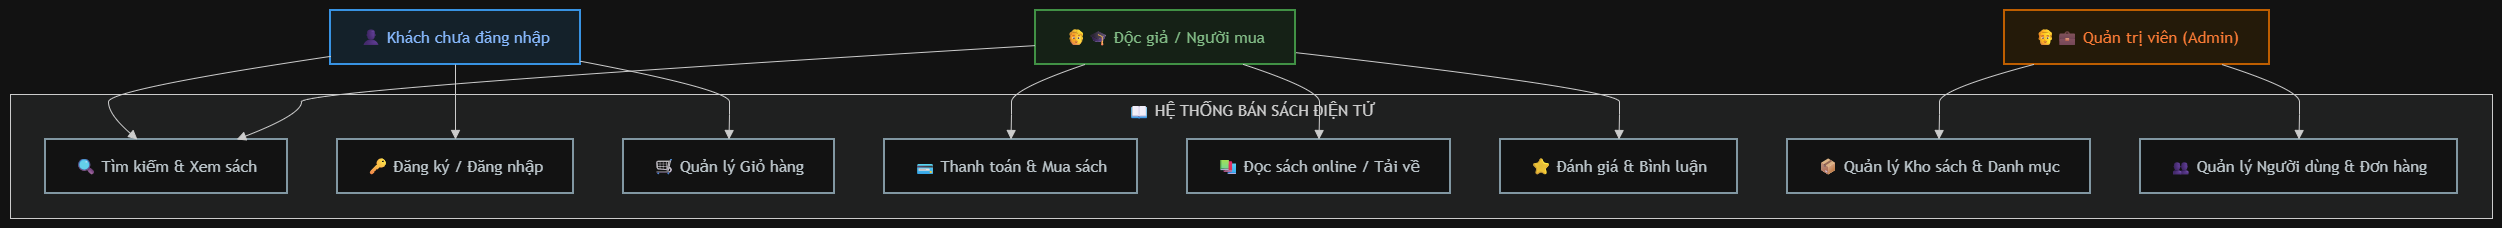

The diagram above was exported from draw.io. Its source (the exported page's mxGraphModel, read from the mxfile embedded in the PNG):
<mxGraphModel dx="2060" dy="1124" grid="1" gridSize="10" guides="1" tooltips="1" connect="1" arrows="1" fold="1" page="1" pageScale="1" pageWidth="827" pageHeight="1169" math="0" shadow="0">
  <root>
    <mxCell id="0" />
    <mxCell id="1" parent="0" />
    <UserObject label="" mermaidData="{&#10;  &quot;data&quot;: &quot;graph TD\n    %% Định nghĩa các Style màu sắc\n    classDef guestStyle fill:#E3F2FD,stroke:#1E88E5,stroke-width:2px,color:#0D47A1;\n    classDef readerStyle fill:#E8F5E9,stroke:#43A047,stroke-width:2px,color:#1B5E20;\n    classDef adminStyle fill:#FFF3E0,stroke:#FB8C00,stroke-width:2px,color:#E65100;\n    classDef ucStyle fill:#FFFFFF,stroke:#546E7A,stroke-width:2px,rx:15,ry:15,color:#263238;\n\n    subgraph SYSTEM[\&quot;📖 HỆ THỐNG BÁN SÁCH ĐIỆN TỬ\&quot;]\n        direction TB\n        \n        %% Các Chức năng (Use Cases)\n        UC1[\&quot;🔍 Tìm kiếm &amp; Xem sách\&quot;]:::ucStyle\n        UC2[\&quot;🔑 Đăng ký / Đăng nhập\&quot;]:::ucStyle\n        UC3[\&quot;🛒 Quản lý Giỏ hàng\&quot;]:::ucStyle\n        UC4[\&quot;💳 Thanh toán &amp; Mua sách\&quot;]:::ucStyle\n        UC5[\&quot;📚 Đọc sách online / Tải về\&quot;]:::ucStyle\n        UC6[\&quot;⭐ Đánh giá &amp; Bình luận\&quot;]:::ucStyle\n        UC7[\&quot;📦 Quản lý Kho sách &amp; Danh mục\&quot;]:::ucStyle\n        UC8[\&quot;👥 Quản lý Người dùng &amp; Đơn hàng\&quot;]:::ucStyle\n    end\n\n    %% Khai báo Actors / Người dùng\n    G[\&quot;👤 Khách chưa đăng nhập\&quot;]:::guestStyle\n    R[\&quot;🧑🎓 Độc giả / Người mua\&quot;]:::readerStyle\n    A[\&quot;👨💼 Quản trị viên (Admin)\&quot;]:::adminStyle\n\n    %% Kết nối\n    G --&gt; UC1\n    G --&gt; UC2\n    G --&gt; UC3\n\n    R --&gt; UC1\n    R --&gt; UC4\n    R --&gt; UC5\n    R --&gt; UC6\n\n    A --&gt; UC7\n    A --&gt; UC8&quot;,&#10;  &quot;config&quot;: null&#10;}" id="bYjBZ_Hows0dJkTARI66-195">
      <mxCell connectable="0" parent="1" style="group;transparentBounds=1;editIcon=1;lockedGroup=0;groupPadding=10;" vertex="1">
        <mxGeometry as="geometry" />
      </mxCell>
    </UserObject>
    <UserObject label="📖 HỆ THỐNG BÁN SÁCH ĐIỆN TỬ" mermaidId="n:SYSTEM" mermaidBaseStyle="html=1;whiteSpace=wrap;strokeWidth=1;verticalAlign=top;fillColor=light-dark(#ffffde,#1f2020);strokeColor=light-dark(#aaaa33,#cccccc);fontColor=light-dark(#333333,#cccccc);fontFamily=Trebuchet MS,Verdana,Arial,sans-serif;fontSize=16;" mermaidBaseValue="📖 HỆ THỐNG BÁN SÁCH ĐIỆN TỬ" id="bYjBZ_Hows0dJkTARI66-196">
      <mxCell parent="bYjBZ_Hows0dJkTARI66-195" style="html=1;whiteSpace=wrap;strokeWidth=1;verticalAlign=top;fillColor=light-dark(#ffffde,#1f2020);strokeColor=light-dark(#aaaa33,#cccccc);fontColor=light-dark(#333333,#cccccc);fontFamily=Trebuchet MS,Verdana,Arial,sans-serif;fontSize=16;" vertex="1">
        <mxGeometry height="124" width="2482" x="30" y="114" as="geometry" />
      </mxCell>
    </UserObject>
    <UserObject label="🔍 Tìm kiếm &amp; Xem sách" mermaidId="n:UC1" mermaidBaseStyle="html=1;whiteSpace=wrap;strokeWidth=2;fillColor=default;strokeColor=#546E7A;fontColor=#263238;fontFamily=Trebuchet MS,Verdana,Arial,sans-serif;fontSize=16;" mermaidBaseValue="🔍 Tìm kiếm &amp; Xem sách" id="bYjBZ_Hows0dJkTARI66-197">
      <mxCell parent="bYjBZ_Hows0dJkTARI66-196" style="html=1;whiteSpace=wrap;strokeWidth=2;fillColor=default;strokeColor=#546E7A;fontColor=#263238;fontFamily=Trebuchet MS,Verdana,Arial,sans-serif;fontSize=16;" vertex="1">
        <mxGeometry height="54" width="242" x="35" y="45" as="geometry" />
      </mxCell>
    </UserObject>
    <UserObject label="🔑 Đăng ký / Đăng nhập" mermaidId="n:UC2" mermaidBaseStyle="html=1;whiteSpace=wrap;strokeWidth=2;fillColor=default;strokeColor=#546E7A;fontColor=#263238;fontFamily=Trebuchet MS,Verdana,Arial,sans-serif;fontSize=16;" mermaidBaseValue="🔑 Đăng ký / Đăng nhập" id="bYjBZ_Hows0dJkTARI66-198">
      <mxCell parent="bYjBZ_Hows0dJkTARI66-196" style="html=1;whiteSpace=wrap;strokeWidth=2;fillColor=default;strokeColor=#546E7A;fontColor=#263238;fontFamily=Trebuchet MS,Verdana,Arial,sans-serif;fontSize=16;" vertex="1">
        <mxGeometry height="54" width="236" x="327" y="45" as="geometry" />
      </mxCell>
    </UserObject>
    <UserObject label="🛒 Quản lý Giỏ hàng" mermaidId="n:UC3" mermaidBaseStyle="html=1;whiteSpace=wrap;strokeWidth=2;fillColor=default;strokeColor=#546E7A;fontColor=#263238;fontFamily=Trebuchet MS,Verdana,Arial,sans-serif;fontSize=16;" mermaidBaseValue="🛒 Quản lý Giỏ hàng" id="bYjBZ_Hows0dJkTARI66-199">
      <mxCell parent="bYjBZ_Hows0dJkTARI66-196" style="html=1;whiteSpace=wrap;strokeWidth=2;fillColor=default;strokeColor=#546E7A;fontColor=#263238;fontFamily=Trebuchet MS,Verdana,Arial,sans-serif;fontSize=16;" vertex="1">
        <mxGeometry height="54" width="211" x="613" y="45" as="geometry" />
      </mxCell>
    </UserObject>
    <UserObject label="💳 Thanh toán &amp; Mua sách" mermaidId="n:UC4" mermaidBaseStyle="html=1;whiteSpace=wrap;strokeWidth=2;fillColor=default;strokeColor=#546E7A;fontColor=#263238;fontFamily=Trebuchet MS,Verdana,Arial,sans-serif;fontSize=16;" mermaidBaseValue="💳 Thanh toán &amp; Mua sách" id="bYjBZ_Hows0dJkTARI66-200">
      <mxCell parent="bYjBZ_Hows0dJkTARI66-196" style="html=1;whiteSpace=wrap;strokeWidth=2;fillColor=default;strokeColor=#546E7A;fontColor=#263238;fontFamily=Trebuchet MS,Verdana,Arial,sans-serif;fontSize=16;" vertex="1">
        <mxGeometry height="54" width="253" x="874" y="45" as="geometry" />
      </mxCell>
    </UserObject>
    <UserObject label="📚 Đọc sách online / Tải về" mermaidId="n:UC5" mermaidBaseStyle="html=1;whiteSpace=wrap;strokeWidth=2;fillColor=default;strokeColor=#546E7A;fontColor=#263238;fontFamily=Trebuchet MS,Verdana,Arial,sans-serif;fontSize=16;" mermaidBaseValue="📚 Đọc sách online / Tải về" id="bYjBZ_Hows0dJkTARI66-201">
      <mxCell parent="bYjBZ_Hows0dJkTARI66-196" style="html=1;whiteSpace=wrap;strokeWidth=2;fillColor=default;strokeColor=#546E7A;fontColor=#263238;fontFamily=Trebuchet MS,Verdana,Arial,sans-serif;fontSize=16;" vertex="1">
        <mxGeometry height="54" width="263" x="1177" y="45" as="geometry" />
      </mxCell>
    </UserObject>
    <UserObject label="⭐ Đánh giá &amp; Bình luận" mermaidId="n:UC6" mermaidBaseStyle="html=1;whiteSpace=wrap;strokeWidth=2;fillColor=default;strokeColor=#546E7A;fontColor=#263238;fontFamily=Trebuchet MS,Verdana,Arial,sans-serif;fontSize=16;" mermaidBaseValue="⭐ Đánh giá &amp; Bình luận" id="bYjBZ_Hows0dJkTARI66-202">
      <mxCell parent="bYjBZ_Hows0dJkTARI66-196" style="html=1;whiteSpace=wrap;strokeWidth=2;fillColor=default;strokeColor=#546E7A;fontColor=#263238;fontFamily=Trebuchet MS,Verdana,Arial,sans-serif;fontSize=16;" vertex="1">
        <mxGeometry height="54" width="237" x="1490" y="45" as="geometry" />
      </mxCell>
    </UserObject>
    <UserObject label="📦 Quản lý Kho sách &amp; Danh mục" mermaidId="n:UC7" mermaidBaseStyle="html=1;whiteSpace=wrap;strokeWidth=2;fillColor=default;strokeColor=#546E7A;fontColor=#263238;fontFamily=Trebuchet MS,Verdana,Arial,sans-serif;fontSize=16;" mermaidBaseValue="📦 Quản lý Kho sách &amp; Danh mục" id="bYjBZ_Hows0dJkTARI66-203">
      <mxCell parent="bYjBZ_Hows0dJkTARI66-196" style="html=1;whiteSpace=wrap;strokeWidth=2;fillColor=default;strokeColor=#546E7A;fontColor=#263238;fontFamily=Trebuchet MS,Verdana,Arial,sans-serif;fontSize=16;" vertex="1">
        <mxGeometry height="54" width="303" x="1777" y="45" as="geometry" />
      </mxCell>
    </UserObject>
    <UserObject label="👥 Quản lý Người dùng &amp; Đơn hàng" mermaidId="n:UC8" mermaidBaseStyle="html=1;whiteSpace=wrap;strokeWidth=2;fillColor=default;strokeColor=#546E7A;fontColor=#263238;fontFamily=Trebuchet MS,Verdana,Arial,sans-serif;fontSize=16;" mermaidBaseValue="👥 Quản lý Người dùng &amp; Đơn hàng" id="bYjBZ_Hows0dJkTARI66-204">
      <mxCell parent="bYjBZ_Hows0dJkTARI66-196" style="html=1;whiteSpace=wrap;strokeWidth=2;fillColor=default;strokeColor=#546E7A;fontColor=#263238;fontFamily=Trebuchet MS,Verdana,Arial,sans-serif;fontSize=16;" vertex="1">
        <mxGeometry height="54" width="317" x="2130" y="45" as="geometry" />
      </mxCell>
    </UserObject>
    <UserObject label="👤 Khách chưa đăng nhập" mermaidId="n:G" mermaidBaseStyle="html=1;whiteSpace=wrap;strokeWidth=2;fillColor=#E3F2FD;strokeColor=#1E88E5;fontColor=#0D47A1;fontFamily=Trebuchet MS,Verdana,Arial,sans-serif;fontSize=16;" mermaidBaseValue="👤 Khách chưa đăng nhập" id="bYjBZ_Hows0dJkTARI66-205">
      <mxCell parent="bYjBZ_Hows0dJkTARI66-195" style="html=1;whiteSpace=wrap;strokeWidth=2;fillColor=#E3F2FD;strokeColor=#1E88E5;fontColor=#0D47A1;fontFamily=Trebuchet MS,Verdana,Arial,sans-serif;fontSize=16;" vertex="1">
        <mxGeometry height="54" width="250" x="350" y="30" as="geometry" />
      </mxCell>
    </UserObject>
    <UserObject label="🧑🎓 Độc giả / Người mua" mermaidId="n:R" mermaidBaseStyle="html=1;whiteSpace=wrap;strokeWidth=2;fillColor=#E8F5E9;strokeColor=#43A047;fontColor=#1B5E20;fontFamily=Trebuchet MS,Verdana,Arial,sans-serif;fontSize=16;" mermaidBaseValue="🧑🎓 Độc giả / Người mua" id="bYjBZ_Hows0dJkTARI66-206">
      <mxCell parent="bYjBZ_Hows0dJkTARI66-195" style="html=1;whiteSpace=wrap;strokeWidth=2;fillColor=#E8F5E9;strokeColor=#43A047;fontColor=#1B5E20;fontFamily=Trebuchet MS,Verdana,Arial,sans-serif;fontSize=16;" vertex="1">
        <mxGeometry height="54" width="260" x="1055" y="30" as="geometry" />
      </mxCell>
    </UserObject>
    <UserObject label="👨💼 Quản trị viên (Admin)" mermaidId="n:A" mermaidBaseStyle="html=1;whiteSpace=wrap;strokeWidth=2;fillColor=#FFF3E0;strokeColor=#FB8C00;fontColor=#E65100;fontFamily=Trebuchet MS,Verdana,Arial,sans-serif;fontSize=16;" mermaidBaseValue="👨💼 Quản trị viên (Admin)" id="bYjBZ_Hows0dJkTARI66-207">
      <mxCell parent="bYjBZ_Hows0dJkTARI66-195" style="html=1;whiteSpace=wrap;strokeWidth=2;fillColor=#FFF3E0;strokeColor=#FB8C00;fontColor=#E65100;fontFamily=Trebuchet MS,Verdana,Arial,sans-serif;fontSize=16;" vertex="1">
        <mxGeometry height="54" width="265" x="2024" y="30" as="geometry" />
      </mxCell>
    </UserObject>
    <UserObject label="" mermaidId="e:G-&gt;UC1#0" mermaidBaseStyle="curved=1;startArrow=none;endArrow=block;endSize=7;strokeColor=light-dark(#333333,#cccccc);exitX=0;exitY=0.85;entryX=0.38;entryY=0;" mermaidBaseValue="" id="bYjBZ_Hows0dJkTARI66-208">
      <mxCell edge="1" parent="bYjBZ_Hows0dJkTARI66-195" source="bYjBZ_Hows0dJkTARI66-205" style="curved=1;startArrow=none;endArrow=block;endSize=7;strokeColor=light-dark(#333333,#cccccc);exitX=0;exitY=0.85;entryX=0.38;entryY=0;rounded=0;" target="bYjBZ_Hows0dJkTARI66-197">
        <mxGeometry relative="1" as="geometry">
          <Array as="points">
            <mxPoint x="128" y="109" />
            <mxPoint x="128" y="134" />
          </Array>
        </mxGeometry>
      </mxCell>
    </UserObject>
    <UserObject label="" mermaidId="e:G-&gt;UC2#0" mermaidBaseStyle="curved=1;startArrow=none;endArrow=block;endSize=7;strokeColor=light-dark(#333333,#cccccc);exitX=0.5;exitY=1;entryX=0.5;entryY=0;" mermaidBaseValue="" id="bYjBZ_Hows0dJkTARI66-209">
      <mxCell edge="1" parent="bYjBZ_Hows0dJkTARI66-195" source="bYjBZ_Hows0dJkTARI66-205" style="curved=1;startArrow=none;endArrow=block;endSize=7;strokeColor=light-dark(#333333,#cccccc);exitX=0.5;exitY=1;entryX=0.5;entryY=0;rounded=0;" target="bYjBZ_Hows0dJkTARI66-198">
        <mxGeometry relative="1" as="geometry">
          <Array as="points" />
        </mxGeometry>
      </mxCell>
    </UserObject>
    <UserObject label="" mermaidId="e:G-&gt;UC3#0" mermaidBaseStyle="curved=1;startArrow=none;endArrow=block;endSize=7;strokeColor=light-dark(#333333,#cccccc);exitX=1;exitY=0.94;entryX=0.5;entryY=0;" mermaidBaseValue="" id="bYjBZ_Hows0dJkTARI66-210">
      <mxCell edge="1" parent="bYjBZ_Hows0dJkTARI66-195" source="bYjBZ_Hows0dJkTARI66-205" style="curved=1;startArrow=none;endArrow=block;endSize=7;strokeColor=light-dark(#333333,#cccccc);exitX=1;exitY=0.94;entryX=0.5;entryY=0;rounded=0;" target="bYjBZ_Hows0dJkTARI66-199">
        <mxGeometry relative="1" as="geometry">
          <Array as="points">
            <mxPoint x="749" y="109" />
            <mxPoint x="749" y="134" />
          </Array>
        </mxGeometry>
      </mxCell>
    </UserObject>
    <UserObject label="" mermaidId="e:R-&gt;UC1#0" mermaidBaseStyle="curved=1;startArrow=none;endArrow=block;endSize=7;strokeColor=light-dark(#333333,#cccccc);exitX=0;exitY=0.65;entryX=0.79;entryY=0;" mermaidBaseValue="" id="bYjBZ_Hows0dJkTARI66-211">
      <mxCell edge="1" parent="bYjBZ_Hows0dJkTARI66-195" source="bYjBZ_Hows0dJkTARI66-206" style="curved=1;startArrow=none;endArrow=block;endSize=7;strokeColor=light-dark(#333333,#cccccc);exitX=0;exitY=0.65;entryX=0.79;entryY=0;rounded=0;" target="bYjBZ_Hows0dJkTARI66-197">
        <mxGeometry relative="1" as="geometry">
          <Array as="points">
            <mxPoint x="321" y="109" />
            <mxPoint x="321" y="134" />
          </Array>
        </mxGeometry>
      </mxCell>
    </UserObject>
    <UserObject label="" mermaidId="e:R-&gt;UC4#0" mermaidBaseStyle="curved=1;startArrow=none;endArrow=block;endSize=7;strokeColor=light-dark(#333333,#cccccc);exitX=0.19;exitY=1;entryX=0.5;entryY=0;" mermaidBaseValue="" id="bYjBZ_Hows0dJkTARI66-212">
      <mxCell edge="1" parent="bYjBZ_Hows0dJkTARI66-195" source="bYjBZ_Hows0dJkTARI66-206" style="curved=1;startArrow=none;endArrow=block;endSize=7;strokeColor=light-dark(#333333,#cccccc);exitX=0.19;exitY=1;entryX=0.5;entryY=0;rounded=0;" target="bYjBZ_Hows0dJkTARI66-200">
        <mxGeometry relative="1" as="geometry">
          <Array as="points">
            <mxPoint x="1031" y="109" />
            <mxPoint x="1031" y="134" />
          </Array>
        </mxGeometry>
      </mxCell>
    </UserObject>
    <UserObject label="" mermaidId="e:R-&gt;UC5#0" mermaidBaseStyle="curved=1;startArrow=none;endArrow=block;endSize=7;strokeColor=light-dark(#333333,#cccccc);exitX=0.8;exitY=1;entryX=0.5;entryY=0;" mermaidBaseValue="" id="bYjBZ_Hows0dJkTARI66-213">
      <mxCell edge="1" parent="bYjBZ_Hows0dJkTARI66-195" source="bYjBZ_Hows0dJkTARI66-206" style="curved=1;startArrow=none;endArrow=block;endSize=7;strokeColor=light-dark(#333333,#cccccc);exitX=0.8;exitY=1;entryX=0.5;entryY=0;rounded=0;" target="bYjBZ_Hows0dJkTARI66-201">
        <mxGeometry relative="1" as="geometry">
          <Array as="points">
            <mxPoint x="1339" y="109" />
            <mxPoint x="1339" y="134" />
          </Array>
        </mxGeometry>
      </mxCell>
    </UserObject>
    <UserObject label="" mermaidId="e:R-&gt;UC6#0" mermaidBaseStyle="curved=1;startArrow=none;endArrow=block;endSize=7;strokeColor=light-dark(#333333,#cccccc);exitX=1;exitY=0.78;entryX=0.5;entryY=0;" mermaidBaseValue="" id="bYjBZ_Hows0dJkTARI66-214">
      <mxCell edge="1" parent="bYjBZ_Hows0dJkTARI66-195" source="bYjBZ_Hows0dJkTARI66-206" style="curved=1;startArrow=none;endArrow=block;endSize=7;strokeColor=light-dark(#333333,#cccccc);exitX=1;exitY=0.78;entryX=0.5;entryY=0;rounded=0;" target="bYjBZ_Hows0dJkTARI66-202">
        <mxGeometry relative="1" as="geometry">
          <Array as="points">
            <mxPoint x="1639" y="109" />
            <mxPoint x="1639" y="134" />
          </Array>
        </mxGeometry>
      </mxCell>
    </UserObject>
    <UserObject label="" mermaidId="e:A-&gt;UC7#0" mermaidBaseStyle="curved=1;startArrow=none;endArrow=block;endSize=7;strokeColor=light-dark(#333333,#cccccc);exitX=0.11;exitY=1;entryX=0.5;entryY=0;" mermaidBaseValue="" id="bYjBZ_Hows0dJkTARI66-215">
      <mxCell edge="1" parent="bYjBZ_Hows0dJkTARI66-195" source="bYjBZ_Hows0dJkTARI66-207" style="curved=1;startArrow=none;endArrow=block;endSize=7;strokeColor=light-dark(#333333,#cccccc);exitX=0.11;exitY=1;entryX=0.5;entryY=0;rounded=0;" target="bYjBZ_Hows0dJkTARI66-203">
        <mxGeometry relative="1" as="geometry">
          <Array as="points">
            <mxPoint x="1959" y="109" />
            <mxPoint x="1959" y="134" />
          </Array>
        </mxGeometry>
      </mxCell>
    </UserObject>
    <UserObject label="" mermaidId="e:A-&gt;UC8#0" mermaidBaseStyle="curved=1;startArrow=none;endArrow=block;endSize=7;strokeColor=light-dark(#333333,#cccccc);exitX=0.82;exitY=1;entryX=0.5;entryY=0;" mermaidBaseValue="" id="bYjBZ_Hows0dJkTARI66-216">
      <mxCell edge="1" parent="bYjBZ_Hows0dJkTARI66-195" source="bYjBZ_Hows0dJkTARI66-207" style="curved=1;startArrow=none;endArrow=block;endSize=7;strokeColor=light-dark(#333333,#cccccc);exitX=0.82;exitY=1;entryX=0.5;entryY=0;rounded=0;" target="bYjBZ_Hows0dJkTARI66-204">
        <mxGeometry relative="1" as="geometry">
          <Array as="points">
            <mxPoint x="2319" y="109" />
            <mxPoint x="2319" y="134" />
          </Array>
        </mxGeometry>
      </mxCell>
    </UserObject>
  </root>
</mxGraphModel>